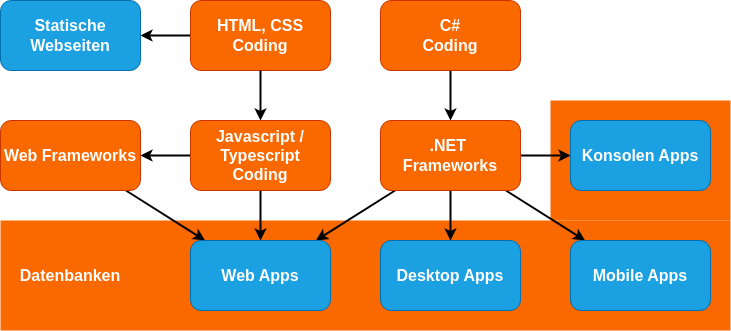

The diagram above was exported from draw.io. Its source (the exported page's mxGraphModel, read from the mxfile embedded in the PNG):
<mxGraphModel dx="728" dy="455" grid="1" gridSize="10" guides="1" tooltips="1" connect="1" arrows="1" fold="1" page="1" pageScale="1" pageWidth="850" pageHeight="1100" math="0" shadow="0">
  <root>
    <mxCell id="0" />
    <mxCell id="1" parent="0" />
    <mxCell id="26" value="" style="rounded=1;whiteSpace=wrap;html=1;fillColor=#fa6800;strokeColor=none;fontColor=#000000;fontSize=16;fontStyle=1;align=left;arcSize=0;" vertex="1" parent="1">
      <mxGeometry x="580" y="220" width="180" height="120" as="geometry" />
    </mxCell>
    <mxCell id="25" value="&lt;div&gt;&lt;font color=&quot;#ffffff&quot;&gt;&amp;nbsp; &amp;nbsp; Datenbanken&lt;/font&gt;&lt;/div&gt;" style="rounded=1;whiteSpace=wrap;html=1;fillColor=#fa6800;strokeColor=none;fontColor=#000000;fontSize=16;fontStyle=1;align=left;arcSize=0;" vertex="1" parent="1">
      <mxGeometry x="30" y="340" width="730" height="110" as="geometry" />
    </mxCell>
    <mxCell id="23" style="edgeStyle=none;html=1;strokeWidth=2;" parent="1" source="2" target="4" edge="1">
      <mxGeometry relative="1" as="geometry" />
    </mxCell>
    <mxCell id="2" value="&lt;font style=&quot;color: rgb(255, 255, 255);&quot;&gt;HTML, CSS&lt;br&gt;Coding&lt;/font&gt;" style="rounded=1;whiteSpace=wrap;html=1;fillColor=#fa6800;strokeColor=#C73500;fontColor=#000000;fontSize=16;fontStyle=1" parent="1" vertex="1">
      <mxGeometry x="220" y="120" width="140" height="70" as="geometry" />
    </mxCell>
    <mxCell id="4" value="Statische &lt;br&gt;Webseiten" style="rounded=1;whiteSpace=wrap;html=1;fillColor=#1ba1e2;strokeColor=#006EAF;fontColor=#ffffff;fontSize=16;fontFamily=Helvetica;fontStyle=1" parent="1" vertex="1">
      <mxGeometry x="30" y="120" width="140" height="70" as="geometry" />
    </mxCell>
    <mxCell id="20" style="edgeStyle=none;html=1;strokeWidth=2;" parent="1" source="6" target="7" edge="1">
      <mxGeometry relative="1" as="geometry" />
    </mxCell>
    <mxCell id="6" value="&lt;font style=&quot;color: rgb(255, 255, 255);&quot;&gt;C# &lt;br&gt;Coding&lt;/font&gt;" style="rounded=1;whiteSpace=wrap;html=1;fillColor=#fa6800;strokeColor=#C73500;fontColor=#000000;fontSize=16;fontStyle=1" parent="1" vertex="1">
      <mxGeometry x="410" y="120" width="140" height="70" as="geometry" />
    </mxCell>
    <mxCell id="17" style="edgeStyle=none;html=1;strokeWidth=2;" parent="1" source="7" target="10" edge="1">
      <mxGeometry relative="1" as="geometry" />
    </mxCell>
    <mxCell id="18" style="edgeStyle=none;html=1;strokeWidth=2;" parent="1" source="7" target="11" edge="1">
      <mxGeometry relative="1" as="geometry" />
    </mxCell>
    <mxCell id="19" style="edgeStyle=none;html=1;strokeWidth=2;" parent="1" source="7" target="12" edge="1">
      <mxGeometry relative="1" as="geometry" />
    </mxCell>
    <mxCell id="21" style="edgeStyle=none;html=1;strokeWidth=2;" parent="1" source="7" target="13" edge="1">
      <mxGeometry relative="1" as="geometry" />
    </mxCell>
    <mxCell id="7" value="&lt;font color=&quot;#ffffff&quot;&gt;.NET&amp;nbsp;&lt;/font&gt;&lt;div&gt;&lt;font color=&quot;#ffffff&quot;&gt;Frameworks&lt;/font&gt;&lt;/div&gt;" style="rounded=1;whiteSpace=wrap;html=1;fillColor=#fa6800;strokeColor=#C73500;fontColor=#000000;fontSize=16;fontStyle=1" parent="1" vertex="1">
      <mxGeometry x="410" y="240" width="140" height="70" as="geometry" />
    </mxCell>
    <mxCell id="14" style="edgeStyle=none;html=1;spacing=2;strokeWidth=2;" parent="1" source="8" target="10" edge="1">
      <mxGeometry relative="1" as="geometry" />
    </mxCell>
    <mxCell id="24" style="edgeStyle=none;html=1;strokeWidth=2;" parent="1" source="8" target="9" edge="1">
      <mxGeometry relative="1" as="geometry" />
    </mxCell>
    <mxCell id="8" value="&lt;div&gt;&lt;font color=&quot;#ffffff&quot;&gt;Javascript / Typescript&lt;/font&gt;&lt;/div&gt;&lt;div&gt;&lt;font color=&quot;#ffffff&quot;&gt;Coding&lt;/font&gt;&lt;/div&gt;" style="rounded=1;whiteSpace=wrap;html=1;fillColor=#fa6800;strokeColor=#C73500;fontColor=#000000;fontSize=16;fontStyle=1" parent="1" vertex="1">
      <mxGeometry x="220" y="240" width="140" height="70" as="geometry" />
    </mxCell>
    <mxCell id="22" style="edgeStyle=none;html=1;strokeWidth=2;" parent="1" source="9" target="10" edge="1">
      <mxGeometry relative="1" as="geometry" />
    </mxCell>
    <mxCell id="9" value="&lt;div&gt;&lt;font color=&quot;#ffffff&quot;&gt;Web Frameworks&lt;/font&gt;&lt;/div&gt;" style="rounded=1;whiteSpace=wrap;html=1;fillColor=#fa6800;strokeColor=#C73500;fontColor=#000000;fontSize=16;fontStyle=1" parent="1" vertex="1">
      <mxGeometry x="30" y="240" width="140" height="70" as="geometry" />
    </mxCell>
    <mxCell id="10" value="Web Apps" style="rounded=1;whiteSpace=wrap;html=1;fillColor=#1ba1e2;strokeColor=#006EAF;fontColor=#ffffff;fontSize=16;fontFamily=Helvetica;fontStyle=1" parent="1" vertex="1">
      <mxGeometry x="220" y="360" width="140" height="70" as="geometry" />
    </mxCell>
    <mxCell id="11" value="Desktop Apps" style="rounded=1;whiteSpace=wrap;html=1;fillColor=#1ba1e2;strokeColor=#006EAF;fontColor=#ffffff;fontSize=16;fontFamily=Helvetica;fontStyle=1" parent="1" vertex="1">
      <mxGeometry x="410" y="360" width="140" height="70" as="geometry" />
    </mxCell>
    <mxCell id="12" value="Mobile Apps" style="rounded=1;whiteSpace=wrap;html=1;fillColor=#1ba1e2;strokeColor=#006EAF;fontColor=#ffffff;fontSize=16;fontFamily=Helvetica;fontStyle=1" parent="1" vertex="1">
      <mxGeometry x="600" y="360" width="140" height="70" as="geometry" />
    </mxCell>
    <mxCell id="13" value="Konsolen Apps" style="rounded=1;whiteSpace=wrap;html=1;fillColor=#1ba1e2;strokeColor=#006EAF;fontColor=#ffffff;fontSize=16;fontFamily=Helvetica;fontStyle=1" parent="1" vertex="1">
      <mxGeometry x="600" y="240" width="140" height="70" as="geometry" />
    </mxCell>
    <mxCell id="15" style="edgeStyle=none;html=1;spacing=2;strokeWidth=2;" parent="1" source="2" target="8" edge="1">
      <mxGeometry relative="1" as="geometry">
        <mxPoint x="289.5" y="210" as="sourcePoint" />
        <mxPoint x="289.5" y="260" as="targetPoint" />
      </mxGeometry>
    </mxCell>
  </root>
</mxGraphModel>